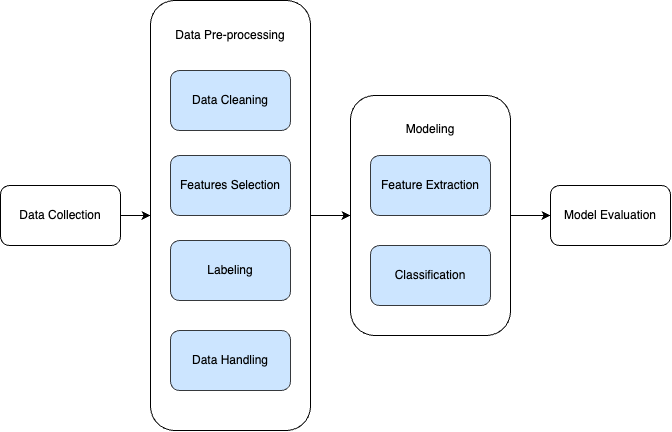

The diagram above was exported from draw.io. Its source (the exported page's mxGraphModel, read from the mxfile embedded in the PNG):
<mxGraphModel dx="795" dy="606" grid="1" gridSize="10" guides="1" tooltips="1" connect="1" arrows="1" fold="1" page="1" pageScale="1" pageWidth="850" pageHeight="1100" math="0" shadow="0">
  <root>
    <mxCell id="0" />
    <mxCell id="1" parent="0" />
    <mxCell id="18bMHTTwBzIXlECvrd3V-3" value="" style="edgeStyle=orthogonalEdgeStyle;rounded=0;orthogonalLoop=1;jettySize=auto;html=1;entryX=0;entryY=0.5;entryDx=0;entryDy=0;" parent="1" source="18bMHTTwBzIXlECvrd3V-1" target="18bMHTTwBzIXlECvrd3V-4" edge="1">
      <mxGeometry relative="1" as="geometry">
        <mxPoint x="160" y="230" as="targetPoint" />
      </mxGeometry>
    </mxCell>
    <mxCell id="18bMHTTwBzIXlECvrd3V-1" value="Data Collection" style="rounded=1;whiteSpace=wrap;html=1;" parent="1" vertex="1">
      <mxGeometry x="10" y="245" width="120" height="60" as="geometry" />
    </mxCell>
    <mxCell id="18bMHTTwBzIXlECvrd3V-4" value="&lt;div&gt;Data Pre-processing&lt;br&gt;&lt;/div&gt;&lt;div&gt;&lt;br&gt;&lt;/div&gt;&lt;div&gt;&lt;br&gt;&lt;/div&gt;&lt;div&gt;&lt;br&gt;&lt;/div&gt;&lt;div&gt;&lt;br&gt;&lt;/div&gt;&lt;div&gt;&lt;br&gt;&lt;/div&gt;&lt;div&gt;&lt;br&gt;&lt;/div&gt;&lt;div&gt;&lt;br&gt;&lt;/div&gt;&lt;div&gt;&lt;br&gt;&lt;/div&gt;&lt;div&gt;&lt;br&gt;&lt;/div&gt;&lt;div&gt;&lt;br&gt;&lt;/div&gt;&lt;div&gt;&lt;br&gt;&lt;/div&gt;&lt;div&gt;&lt;br&gt;&lt;/div&gt;&lt;div&gt;&lt;br&gt;&lt;/div&gt;&lt;div&gt;&lt;br&gt;&lt;/div&gt;&lt;div&gt;&lt;br&gt;&lt;/div&gt;&lt;div&gt;&lt;br&gt;&lt;/div&gt;&lt;div&gt;&lt;br&gt;&lt;/div&gt;&lt;div&gt;&lt;br&gt;&lt;/div&gt;&lt;div&gt;&lt;br&gt;&lt;/div&gt;&lt;div&gt;&lt;br&gt;&lt;/div&gt;&lt;div&gt;&lt;br&gt;&lt;/div&gt;&lt;div&gt;&lt;br&gt;&lt;/div&gt;&lt;div&gt;&lt;br&gt;&lt;/div&gt;&lt;div&gt;&lt;br&gt;&lt;/div&gt;&lt;div&gt;&lt;br&gt;&lt;/div&gt;" style="rounded=1;whiteSpace=wrap;html=1;" parent="1" vertex="1">
      <mxGeometry x="160" y="60" width="160" height="430" as="geometry" />
    </mxCell>
    <mxCell id="18bMHTTwBzIXlECvrd3V-5" value="Data Cleaning" style="rounded=1;whiteSpace=wrap;html=1;fillColor=#cce5ff;strokeColor=#36393d;" parent="1" vertex="1">
      <mxGeometry x="180" y="130" width="120" height="60" as="geometry" />
    </mxCell>
    <mxCell id="18bMHTTwBzIXlECvrd3V-6" value="Data Handling" style="rounded=1;whiteSpace=wrap;html=1;fillColor=#cce5ff;strokeColor=#36393d;" parent="1" vertex="1">
      <mxGeometry x="180" y="390" width="120" height="60" as="geometry" />
    </mxCell>
    <mxCell id="18bMHTTwBzIXlECvrd3V-7" value="Features Selection" style="rounded=1;whiteSpace=wrap;html=1;fillColor=#cce5ff;strokeColor=#36393d;" parent="1" vertex="1">
      <mxGeometry x="180" y="215" width="120" height="60" as="geometry" />
    </mxCell>
    <mxCell id="18bMHTTwBzIXlECvrd3V-8" value="Labeling" style="rounded=1;whiteSpace=wrap;html=1;fillColor=#cce5ff;strokeColor=#36393d;" parent="1" vertex="1">
      <mxGeometry x="180" y="300" width="120" height="60" as="geometry" />
    </mxCell>
    <mxCell id="5rfvY7Ev92vr4sWOs_AH-8" value="" style="edgeStyle=orthogonalEdgeStyle;rounded=0;orthogonalLoop=1;jettySize=auto;html=1;entryX=0;entryY=0.5;entryDx=0;entryDy=0;exitX=1;exitY=0.5;exitDx=0;exitDy=0;" parent="1" source="18bMHTTwBzIXlECvrd3V-4" target="5rfvY7Ev92vr4sWOs_AH-5" edge="1">
      <mxGeometry relative="1" as="geometry">
        <mxPoint x="320" y="275" as="sourcePoint" />
      </mxGeometry>
    </mxCell>
    <mxCell id="5rfvY7Ev92vr4sWOs_AH-4" value="" style="edgeStyle=orthogonalEdgeStyle;rounded=0;orthogonalLoop=1;jettySize=auto;html=1;entryX=0;entryY=0.5;entryDx=0;entryDy=0;" parent="1" edge="1">
      <mxGeometry relative="1" as="geometry">
        <mxPoint x="510" y="370" as="targetPoint" />
        <mxPoint x="480" y="370" as="sourcePoint" />
      </mxGeometry>
    </mxCell>
    <mxCell id="5rfvY7Ev92vr4sWOs_AH-10" value="" style="edgeStyle=orthogonalEdgeStyle;rounded=0;orthogonalLoop=1;jettySize=auto;html=1;" parent="1" source="5rfvY7Ev92vr4sWOs_AH-5" target="5rfvY7Ev92vr4sWOs_AH-9" edge="1">
      <mxGeometry relative="1" as="geometry" />
    </mxCell>
    <mxCell id="5rfvY7Ev92vr4sWOs_AH-5" value="&lt;div&gt;Modeling&lt;/div&gt;&lt;div&gt;&lt;br&gt;&lt;/div&gt;&lt;div&gt;&lt;br&gt;&lt;/div&gt;&lt;div&gt;&lt;br&gt;&lt;/div&gt;&lt;div&gt;&lt;br&gt;&lt;/div&gt;&lt;div&gt;&lt;br&gt;&lt;/div&gt;&lt;div&gt;&lt;br&gt;&lt;/div&gt;&lt;div&gt;&lt;br&gt;&lt;/div&gt;&lt;div&gt;&lt;br&gt;&lt;/div&gt;&lt;div&gt;&lt;br&gt;&lt;/div&gt;&lt;div&gt;&lt;br&gt;&lt;/div&gt;&lt;div&gt;&lt;br&gt;&lt;/div&gt;&lt;div&gt;&lt;br&gt;&lt;/div&gt;" style="rounded=1;whiteSpace=wrap;html=1;" parent="1" vertex="1">
      <mxGeometry x="360" y="155" width="160" height="240" as="geometry" />
    </mxCell>
    <mxCell id="5rfvY7Ev92vr4sWOs_AH-6" value="Feature Extraction" style="rounded=1;whiteSpace=wrap;html=1;fillColor=#cce5ff;strokeColor=#36393d;" parent="1" vertex="1">
      <mxGeometry x="380" y="215" width="120" height="60" as="geometry" />
    </mxCell>
    <mxCell id="5rfvY7Ev92vr4sWOs_AH-7" value="Classification" style="rounded=1;whiteSpace=wrap;html=1;fillColor=#cce5ff;strokeColor=#36393d;" parent="1" vertex="1">
      <mxGeometry x="380" y="305" width="120" height="60" as="geometry" />
    </mxCell>
    <mxCell id="5rfvY7Ev92vr4sWOs_AH-9" value="Model Evaluation" style="rounded=1;whiteSpace=wrap;html=1;" parent="1" vertex="1">
      <mxGeometry x="560" y="245" width="120" height="60" as="geometry" />
    </mxCell>
  </root>
</mxGraphModel>